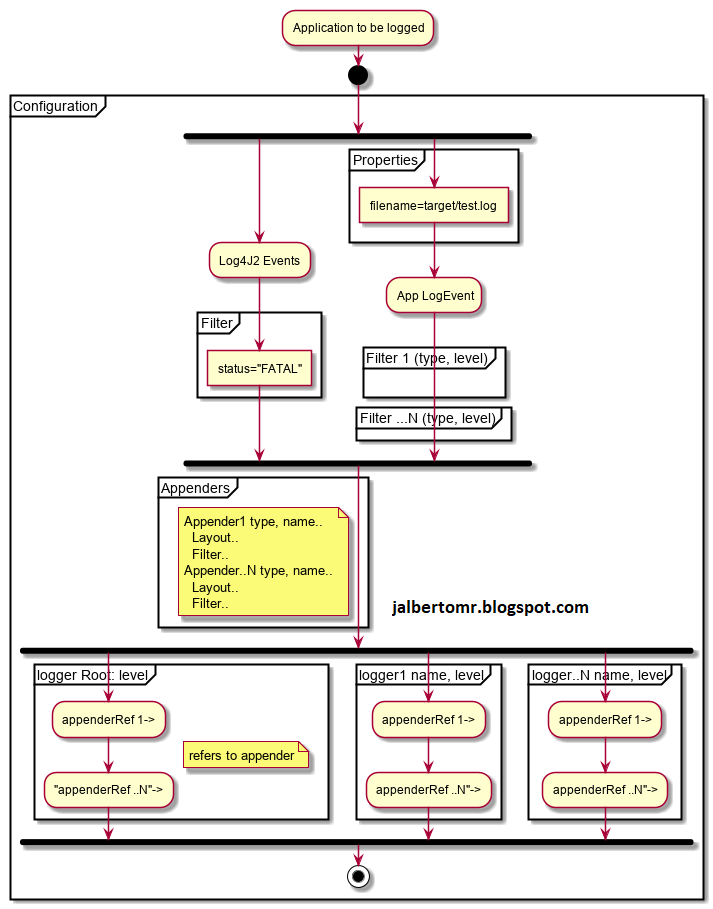

The diagram above was rendered by PlantUML. Its source (embedded in the PNG):
@startuml

:Application to be logged;
start
partition Configuration

fork

:Log4J2 Events;
partition Filter {
:status="FATAL"]
}
fork again
partition Properties {
:filename=target/test.log]
}
:App LogEvent;
partition "Filter 1 (type, level)" {
}
partition "Filter ...N (type, level)" {
}

end fork
partition Appenders {
 note :Appender1 type, name..\n  Layout..\n  Filter..\nAppender..N type, name..\n  Layout..\n  Filter..
}

fork
partition "logger Root: level" {
note right: refers to appender
:appenderRef 1->;
:"appenderRef ..N"->;
}

fork again
partition "logger1 name, level" {
:appenderRef 1->;
:appenderRef ..N"->;
}
fork again
partition "logger..N name, level"{
:appenderRef 1->;
:appenderRef ..N"->;

}
end fork
stop
@enduml